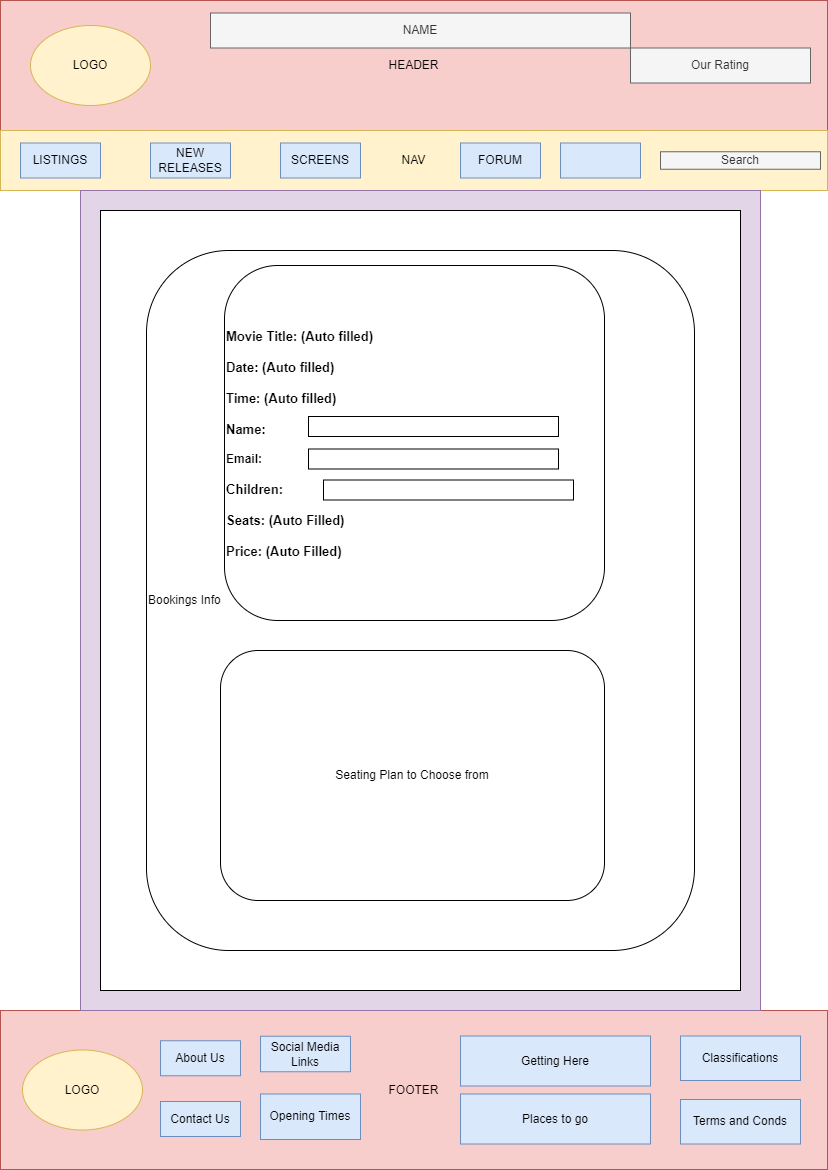

The diagram above was exported from draw.io. Its source (the exported page's mxGraphModel, read from the mxfile embedded in the PNG):
<mxGraphModel dx="2015" dy="794" grid="1" gridSize="10" guides="1" tooltips="1" connect="1" arrows="1" fold="1" page="1" pageScale="1" pageWidth="827" pageHeight="1169" math="0" shadow="0">
  <root>
    <mxCell id="0" />
    <mxCell id="1" parent="0" />
    <mxCell id="WvcjXZqXwo-1pvj5JtmH-2" value="HEADER" style="rounded=0;whiteSpace=wrap;html=1;fillColor=#f8cecc;strokeColor=#b85450;" vertex="1" parent="1">
      <mxGeometry width="827" height="130" as="geometry" />
    </mxCell>
    <mxCell id="WvcjXZqXwo-1pvj5JtmH-3" value="NAV" style="rounded=0;whiteSpace=wrap;html=1;fillColor=#fff2cc;strokeColor=#d6b656;" vertex="1" parent="1">
      <mxGeometry y="130" width="827" height="60" as="geometry" />
    </mxCell>
    <mxCell id="WvcjXZqXwo-1pvj5JtmH-4" value="FOOTER" style="rounded=0;whiteSpace=wrap;html=1;fillColor=#f8cecc;strokeColor=#b85450;" vertex="1" parent="1">
      <mxGeometry y="1010" width="827" height="159" as="geometry" />
    </mxCell>
    <mxCell id="WvcjXZqXwo-1pvj5JtmH-5" value="" style="rounded=0;whiteSpace=wrap;html=1;fillColor=#e1d5e7;strokeColor=#9673a6;" vertex="1" parent="1">
      <mxGeometry x="80" y="190" width="680" height="820" as="geometry" />
    </mxCell>
    <mxCell id="WvcjXZqXwo-1pvj5JtmH-6" value="LISTINGS" style="rounded=0;whiteSpace=wrap;html=1;fillColor=#dae8fc;strokeColor=#6c8ebf;" vertex="1" parent="1">
      <mxGeometry x="20" y="142.5" width="80" height="35" as="geometry" />
    </mxCell>
    <mxCell id="WvcjXZqXwo-1pvj5JtmH-7" value="NEW RELEASES" style="rounded=0;whiteSpace=wrap;html=1;fillColor=#dae8fc;strokeColor=#6c8ebf;" vertex="1" parent="1">
      <mxGeometry x="150" y="142.5" width="80" height="35" as="geometry" />
    </mxCell>
    <mxCell id="WvcjXZqXwo-1pvj5JtmH-8" value="SCREENS" style="rounded=0;whiteSpace=wrap;html=1;fillColor=#dae8fc;strokeColor=#6c8ebf;" vertex="1" parent="1">
      <mxGeometry x="280" y="142.5" width="80" height="35" as="geometry" />
    </mxCell>
    <mxCell id="WvcjXZqXwo-1pvj5JtmH-9" value="FORUM" style="rounded=0;whiteSpace=wrap;html=1;fillColor=#dae8fc;strokeColor=#6c8ebf;" vertex="1" parent="1">
      <mxGeometry x="460" y="142.5" width="80" height="35" as="geometry" />
    </mxCell>
    <mxCell id="WvcjXZqXwo-1pvj5JtmH-10" value="" style="rounded=0;whiteSpace=wrap;html=1;fillColor=#dae8fc;strokeColor=#6c8ebf;" vertex="1" parent="1">
      <mxGeometry x="560" y="142.5" width="80" height="35" as="geometry" />
    </mxCell>
    <mxCell id="WvcjXZqXwo-1pvj5JtmH-11" value="About Us" style="rounded=0;whiteSpace=wrap;html=1;fillColor=#dae8fc;strokeColor=#6c8ebf;" vertex="1" parent="1">
      <mxGeometry x="160" y="1040.25" width="80" height="35" as="geometry" />
    </mxCell>
    <mxCell id="WvcjXZqXwo-1pvj5JtmH-12" value="Contact Us" style="rounded=0;whiteSpace=wrap;html=1;fillColor=#dae8fc;strokeColor=#6c8ebf;" vertex="1" parent="1">
      <mxGeometry x="160" y="1101" width="80" height="35" as="geometry" />
    </mxCell>
    <mxCell id="WvcjXZqXwo-1pvj5JtmH-13" value="LOGO" style="ellipse;whiteSpace=wrap;html=1;fillColor=#fff2cc;strokeColor=#d6b656;" vertex="1" parent="1">
      <mxGeometry x="30" y="25" width="120" height="80" as="geometry" />
    </mxCell>
    <mxCell id="WvcjXZqXwo-1pvj5JtmH-14" value="Opening Times" style="rounded=0;whiteSpace=wrap;html=1;fillColor=#dae8fc;strokeColor=#6c8ebf;" vertex="1" parent="1">
      <mxGeometry x="260" y="1093.5" width="100" height="45.5" as="geometry" />
    </mxCell>
    <mxCell id="WvcjXZqXwo-1pvj5JtmH-15" value="Classifications" style="rounded=0;whiteSpace=wrap;html=1;fillColor=#dae8fc;strokeColor=#6c8ebf;" vertex="1" parent="1">
      <mxGeometry x="680" y="1035.5" width="120" height="44.5" as="geometry" />
    </mxCell>
    <mxCell id="WvcjXZqXwo-1pvj5JtmH-16" value="Getting Here&lt;br&gt;" style="rounded=0;whiteSpace=wrap;html=1;fillColor=#dae8fc;strokeColor=#6c8ebf;" vertex="1" parent="1">
      <mxGeometry x="460" y="1035.5" width="190" height="50" as="geometry" />
    </mxCell>
    <mxCell id="WvcjXZqXwo-1pvj5JtmH-17" value="Places to go" style="rounded=0;whiteSpace=wrap;html=1;fillColor=#dae8fc;strokeColor=#6c8ebf;" vertex="1" parent="1">
      <mxGeometry x="460" y="1093.5" width="190" height="50" as="geometry" />
    </mxCell>
    <mxCell id="WvcjXZqXwo-1pvj5JtmH-18" value="Search" style="rounded=0;whiteSpace=wrap;html=1;fillColor=#f5f5f5;fontColor=#333333;strokeColor=#666666;" vertex="1" parent="1">
      <mxGeometry x="660" y="151.25" width="160" height="17.5" as="geometry" />
    </mxCell>
    <mxCell id="WvcjXZqXwo-1pvj5JtmH-19" value="Our Rating" style="rounded=0;whiteSpace=wrap;html=1;fillColor=#f5f5f5;fontColor=#333333;strokeColor=#666666;" vertex="1" parent="1">
      <mxGeometry x="630" y="47.5" width="180" height="35" as="geometry" />
    </mxCell>
    <mxCell id="WvcjXZqXwo-1pvj5JtmH-20" value="Terms and Conds" style="rounded=0;whiteSpace=wrap;html=1;fillColor=#dae8fc;strokeColor=#6c8ebf;" vertex="1" parent="1">
      <mxGeometry x="680" y="1099" width="120" height="44.5" as="geometry" />
    </mxCell>
    <mxCell id="WvcjXZqXwo-1pvj5JtmH-21" value="Social Media Links" style="rounded=0;whiteSpace=wrap;html=1;fillColor=#dae8fc;strokeColor=#6c8ebf;" vertex="1" parent="1">
      <mxGeometry x="260" y="1035.75" width="90" height="35.5" as="geometry" />
    </mxCell>
    <mxCell id="WvcjXZqXwo-1pvj5JtmH-22" value="LOGO" style="ellipse;whiteSpace=wrap;html=1;fillColor=#fff2cc;strokeColor=#d6b656;" vertex="1" parent="1">
      <mxGeometry x="22" y="1049.5" width="120" height="80" as="geometry" />
    </mxCell>
    <mxCell id="WvcjXZqXwo-1pvj5JtmH-23" value="NAME" style="rounded=0;whiteSpace=wrap;html=1;fillColor=#f5f5f5;fontColor=#333333;strokeColor=#666666;" vertex="1" parent="1">
      <mxGeometry x="210" y="12.5" width="420" height="35" as="geometry" />
    </mxCell>
    <mxCell id="WvcjXZqXwo-1pvj5JtmH-26" value="" style="rounded=0;whiteSpace=wrap;html=1;" vertex="1" parent="1">
      <mxGeometry x="100" y="210" width="640" height="780" as="geometry" />
    </mxCell>
    <mxCell id="WvcjXZqXwo-1pvj5JtmH-35" value="Bookings Info" style="rounded=1;whiteSpace=wrap;html=1;align=left;" vertex="1" parent="1">
      <mxGeometry x="146" y="250" width="548" height="700" as="geometry" />
    </mxCell>
    <mxCell id="WvcjXZqXwo-1pvj5JtmH-28" value="&lt;span style=&quot;font-size: 13px; font-weight: 700;&quot;&gt;&lt;br&gt;&lt;br&gt;Movie Title: (Auto filled)&lt;/span&gt;&lt;span style=&quot;font-size: 13px; font-weight: 700;&quot;&gt;&lt;br&gt;&lt;br&gt;&lt;/span&gt;&lt;span style=&quot;font-size: 13px; font-weight: 700;&quot;&gt;Date:&amp;nbsp;&lt;/span&gt;&lt;span style=&quot;font-size: 13px; font-weight: 700;&quot;&gt;(Auto filled)&lt;/span&gt;&lt;span style=&quot;font-size: 13px; font-weight: 700;&quot;&gt;&lt;br&gt;&lt;/span&gt;&lt;br style=&quot;padding: 0px; margin: 0px; font-size: 13px; font-weight: 700;&quot;&gt;&lt;span style=&quot;font-size: 13px; font-weight: 700;&quot;&gt;Time:&amp;nbsp;&lt;/span&gt;&lt;span style=&quot;font-size: 13px; font-weight: 700;&quot;&gt;(Auto filled)&lt;/span&gt;&lt;span style=&quot;font-size: 13px; font-weight: 700;&quot;&gt;&lt;br&gt;&lt;br&gt;&lt;/span&gt;&lt;span style=&quot;font-size: 13px; font-weight: 700;&quot;&gt;Name:&lt;/span&gt;&lt;span style=&quot;font-size: 13px; font-weight: 700;&quot;&gt;&lt;br&gt;&lt;/span&gt;&lt;br&gt;&lt;b&gt;Email:&lt;br&gt;&lt;/b&gt;&lt;br style=&quot;padding: 0px; margin: 0px; font-size: 13px; font-weight: 700;&quot;&gt;&lt;span style=&quot;font-size: 13px; font-weight: 700;&quot;&gt;Children:&lt;br&gt;&lt;br&gt;Seats: (Auto Filled)&lt;br&gt;&lt;br&gt;Price: (Auto Filled)&lt;br&gt;&lt;/span&gt;&lt;br style=&quot;padding: 0px; margin: 0px; font-size: 13px; font-weight: 700;&quot;&gt;&lt;div style=&quot;&quot;&gt;&lt;br&gt;&lt;/div&gt;" style="rounded=1;whiteSpace=wrap;html=1;align=left;" vertex="1" parent="1">
      <mxGeometry x="224" y="265" width="380" height="355" as="geometry" />
    </mxCell>
    <mxCell id="WvcjXZqXwo-1pvj5JtmH-36" value="" style="rounded=0;whiteSpace=wrap;html=1;" vertex="1" parent="1">
      <mxGeometry x="308" y="416" width="250" height="20" as="geometry" />
    </mxCell>
    <mxCell id="WvcjXZqXwo-1pvj5JtmH-37" value="" style="rounded=0;whiteSpace=wrap;html=1;" vertex="1" parent="1">
      <mxGeometry x="308" y="448.5" width="250" height="20" as="geometry" />
    </mxCell>
    <mxCell id="WvcjXZqXwo-1pvj5JtmH-42" value="" style="rounded=0;whiteSpace=wrap;html=1;" vertex="1" parent="1">
      <mxGeometry x="323" y="479.5" width="250" height="20" as="geometry" />
    </mxCell>
    <mxCell id="WvcjXZqXwo-1pvj5JtmH-43" value="Seating Plan to Choose from" style="rounded=1;whiteSpace=wrap;html=1;" vertex="1" parent="1">
      <mxGeometry x="220" y="650" width="384" height="250" as="geometry" />
    </mxCell>
  </root>
</mxGraphModel>